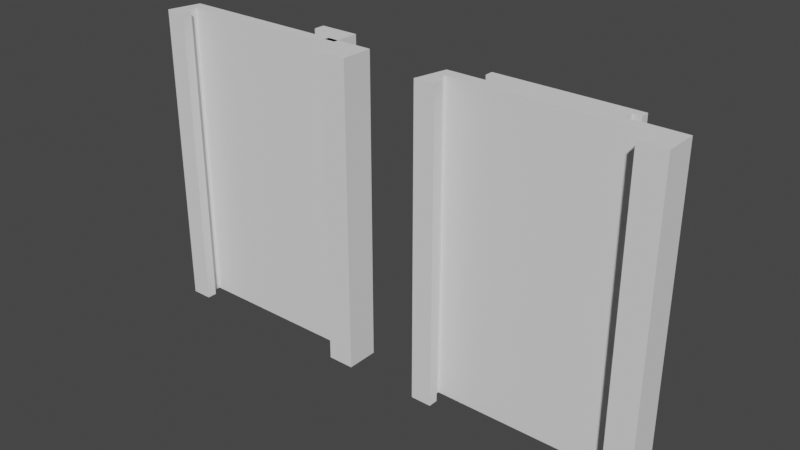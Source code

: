 # Source: PriceDisplayAdapters.blend  (saved by Blender 3.4.6; exported with 4.5.12 LTS)
import bpy
from mathutils import Matrix  # noqa: F401  (used for matrix-valued properties, if any)

bpy.ops.wm.read_factory_settings(use_empty=True)
scene = bpy.context.scene
scene.name = 'Scene'

# ---- collections
col_collection = bpy.data.collections.new('Collection'); scene.collection.children.link(col_collection)

# ---- world
world_world = bpy.data.worlds.new('World'); scene.world = world_world
world_world.use_nodes = True; world_world.node_tree.nodes.clear()
_N = world_world.node_tree.nodes; _L = world_world.node_tree.links
n0 = _N.new('ShaderNodeOutputWorld'); n0.name = 'World Output'; n0.location = (300, 300)
n1 = _N.new('ShaderNodeBackground'); n1.name = 'Background'; n1.location = (10, 300)
n1.inputs[0].default_value = (0.05088, 0.05088, 0.05088, 1.0)
_L.new(n1.outputs[0], n0.inputs[0])
n0.is_active_output = True
world_world.color = (0.05088, 0.05088, 0.05088)
world_world.use_sun_shadow = False
world_world.sun_shadow_jitter_overblur = 0.0

# ---- meshes
me_adapter = bpy.data.meshes.new('adapter')
me_adapter.from_pydata([(1.0, 2.511e-15, 4.235e-19), (4.75, 2.511e-15, 4.235e-19), (1.0, 2.511e-15, 55.0), (4.75, 2.511e-15, 55.0), (4.75, 1.75, 55.0), (4.75, 1.75, 4.235e-19), (3.5, 1.75, 55.0), (3.5, 1.75, 4.235e-19), (3.5, 3.85, 55.0), (3.5, 3.85, 4.235e-19), (37.5, 3.85, 55.0), (37.5, 3.85, 4.235e-19), (37.5, 1.75, 55.0), (37.5, 1.75, 4.235e-19), (36.25, 1.75, 55.0), (36.25, 1.75, 4.235e-19), (36.25, 5.59e-16, 55.0), (36.25, 5.59e-16, 4.235e-19), (41.0, 0.0, 55.0), (36.25, 5.817e-16, 55.0), (41.0, 0.0, 4.235e-19), (36.25, 5.817e-16, 4.235e-19), (41.0, 5.85, 55.0), (41.0, 5.85, 4.235e-19), (31.5, 5.85, 55.0), (31.5, 5.85, 4.235e-19), (31.5, 7.65, 55.0), (31.5, 7.65, 4.235e-19), (33.0, 7.65, 55.0), (33.0, 7.65, 4.235e-19), (33.0, 9.15, 55.0), (33.0, 9.15, 4.235e-19), (8.0, 9.15, 55.0), (8.0, 9.15, 4.235e-19), (8.0, 7.65, 55.0), (8.0, 7.65, 4.235e-19), (9.5, 7.65, 55.0), (9.5, 7.65, 4.235e-19), (9.5, 5.85, 55.0), (9.5, 5.85, 4.235e-19), (2.358, 5.85, 55.0), (2.358, 5.85, 4.235e-19), (1.0, 2.511e-15, 0.0)], [], [(0, 1, 2), (2, 1, 3), (4, 3, 5), (5, 3, 1), (6, 4, 7), (7, 4, 5), (8, 6, 9), (9, 6, 7), (10, 8, 11), (11, 8, 9), (12, 10, 13), (13, 10, 11), (14, 12, 15), (15, 12, 13), (16, 14, 17), (17, 14, 15), (18, 19, 20), (20, 19, 21), (22, 18, 23), (23, 18, 20), (24, 22, 25), (25, 22, 23), (26, 24, 27), (27, 24, 25), (28, 26, 29), (29, 26, 27), (30, 28, 31), (31, 28, 29), (32, 30, 33), (33, 30, 31), (34, 32, 35), (35, 32, 33), (36, 34, 37), (37, 34, 35), (38, 36, 39), (39, 36, 37), (40, 38, 41), (41, 38, 39), (26, 28, 30), (3, 4, 2), (2, 4, 6), (2, 6, 40), (40, 6, 8), (40, 8, 38), (32, 34, 36), (14, 19, 12), (12, 19, 18), (12, 18, 10), (10, 18, 22), (10, 22, 24), (30, 32, 26), (26, 32, 36), (26, 36, 24), (24, 36, 38), (24, 38, 10), (10, 38, 8), (37, 35, 33), (31, 29, 27), (39, 11, 9), (5, 1, 7), (7, 1, 0), (7, 0, 9), (9, 0, 41), (9, 41, 39), (21, 15, 20), (20, 15, 13), (20, 13, 23), (23, 13, 11), (23, 11, 25), (25, 11, 39), (25, 39, 27), (27, 39, 37), (27, 37, 31), (31, 37, 33), (2, 40, 42), (42, 40, 41)])
me_adapter.update()
me_adapter_001 = bpy.data.meshes.new('adapter.001')
me_adapter_001.from_pydata([(1.0, 0.0, -0.008294), (4.75, 0.0, -0.008294), (1.0, 0.0, 55.02), (4.75, 0.0, 55.02), (4.75, 1.75, 55.02), (4.75, 1.75, -0.008294), (3.5, 1.75, 55.02), (3.5, 1.75, -0.008294), (3.5, 3.85, 55.02), (3.5, 3.85, -0.008294), (37.5, 3.85, 55.02), (37.5, 3.85, -0.008294), (37.5, 1.75, 55.02), (37.5, 1.75, -0.008294), (36.25, 1.75, 55.02), (36.25, 1.75, -0.008294), (36.25, 0.0, 55.02), (36.25, 0.0, -0.008294), (41.0, 0.0, 55.02), (36.25, 0.0, 55.02), (41.0, 0.0, -0.008294), (36.25, 0.0, -0.008294), (41.0, 5.85, 55.02), (41.0, 5.85, -0.008294), (31.5, 5.85, 55.02), (31.5, 5.85, -0.008294), (9.5, 5.85, 55.02), (9.5, 5.85, -0.008294), (2.358, 5.85, 55.02), (2.358, 5.85, -0.008294), (1.0, 0.0, -0.008294), (32.47, 4.98, -0.008294), (32.47, 4.98, 55.02), (32.47, 8.021, -0.008294), (32.47, 8.021, 55.02), (34.47, 4.98, -0.008294), (34.47, 4.98, 55.02), (34.47, 8.021, -0.008294), (34.47, 8.021, 55.02), (32.47, 10.0, -0.008294), (32.47, 10.0, 55.02), (34.47, 10.0, -0.008294), (34.47, 10.0, 55.02), (27.44, 8.021, -0.008294), (27.44, 8.021, 55.02), (27.44, 10.0, -0.008294), (27.44, 10.0, 55.02)], [], [(0, 1, 2), (2, 1, 3), (4, 3, 5), (5, 3, 1), (6, 4, 7), (7, 4, 5), (8, 6, 9), (9, 6, 7), (10, 8, 11), (11, 8, 9), (12, 10, 13), (13, 10, 11), (14, 12, 15), (15, 12, 13), (16, 14, 17), (17, 14, 15), (18, 19, 20), (20, 19, 21), (22, 18, 23), (23, 18, 20), (24, 22, 25), (25, 22, 23), (25, 27, 26, 24), (28, 26, 29), (29, 26, 27), (3, 4, 2), (2, 4, 6), (2, 6, 28), (28, 6, 8), (28, 8, 26), (14, 19, 12), (12, 19, 18), (12, 18, 10), (10, 18, 22), (10, 22, 24), (24, 26, 10), (10, 26, 8), (27, 11, 9), (5, 1, 7), (7, 1, 0), (7, 0, 9), (9, 0, 29), (9, 29, 27), (21, 15, 20), (20, 15, 13), (20, 13, 23), (23, 13, 11), (23, 11, 25), (25, 11, 27), (2, 28, 30), (30, 28, 29), (31, 32, 34, 33), (34, 38, 42, 40), (37, 38, 36, 35), (35, 36, 32, 31), (33, 37, 35, 31), (38, 34, 32, 36), (39, 40, 42, 41), (39, 33, 43, 45), (38, 37, 41, 42), (37, 33, 39, 41), (43, 44, 46, 45), (33, 34, 44, 43), (40, 39, 45, 46), (34, 40, 46, 44)])
_uv = me_adapter_001.uv_layers.new(name='UVMap')
_uv.uv.foreach_set('vector', [0.0, 0.0, 0.0, 0.0, 0.0, 0.0, 0.0, 0.0, 0.0, 0.0, 0.0, 0.0, 0.0, 0.0, 0.0, 0.0, 0.0, 0.0, 0.0, 0.0, 0.0, 0.0, 0.0, 0.0, 0.0, 0.0, 0.0, 0.0, 0.0, 0.0, 0.0, 0.0, 0.0, 0.0, 0.0, 0.0, 0.0, 0.0, 0.0, 0.0, 0.0, 0.0, 0.0, 0.0, 0.0, 0.0, 0.0, 0.0, 0.0, 0.0, 0.0, 0.0, 0.0, 0.0, 0.0, 0.0, 0.0, 0.0, 0.0, 0.0, 0.0, 0.0, 0.0, 0.0, 0.0, 0.0, 0.0, 0.0, 0.0, 0.0, 0.0, 0.0, 0.0, 0.0, 0.0, 0.0, 0.0, 0.0, 0.0, 0.0, 0.0, 0.0, 0.0, 0.0, 0.0, 0.0, 0.0, 0.0, 0.0, 0.0, 0.0, 0.0, 0.0, 0.0, 0.0, 0.0, 0.0, 0.0, 0.0, 0.0, 0.0, 0.0, 0.0, 0.0, 0.0, 0.0, 0.0, 0.0, 0.0, 0.0, 0.0, 0.0, 0.0, 0.0, 0.0, 0.0, 0.0, 0.0, 0.0, 0.0, 0.0, 0.0, 0.0, 0.0, 0.0, 0.0, 0.0, 0.0, 0.0, 0.0, 0.0, 0.0, 0.0, 0.0, 1.0, 0.0, 1.0, 1.0, 0.0, 1.0, 0.0, 0.0, 0.0, 0.0, 0.0, 0.0, 0.0, 0.0, 0.0, 0.0, 0.0, 0.0, 0.0, 0.0, 0.0, 0.0, 0.0, 0.0, 0.0, 0.0, 0.0, 0.0, 0.0, 0.0, 0.0, 0.0, 0.0, 0.0, 0.0, 0.0, 0.0, 0.0, 0.0, 0.0, 0.0, 0.0, 0.0, 0.0, 0.0, 0.0, 0.0, 0.0, 0.0, 0.0, 0.0, 0.0, 0.0, 0.0, 0.0, 0.0, 0.0, 0.0, 0.0, 0.0, 0.0, 0.0, 0.0, 0.0, 0.0, 0.0, 0.0, 0.0, 0.0, 0.0, 0.0, 0.0, 0.0, 0.0, 0.0, 0.0, 0.0, 0.0, 0.0, 0.0, 0.0, 0.0, 0.0, 0.0, 0.0, 0.0, 0.0, 0.0, 0.0, 0.0, 0.0, 0.0, 0.0, 0.0, 0.0, 0.0, 0.0, 0.0, 0.0, 0.0, 0.0, 0.0, 0.0, 0.0, 0.0, 0.0, 0.0, 0.0, 0.0, 0.0, 0.0, 0.0, 0.0, 0.0, 0.0, 0.0, 0.0, 0.0, 0.0, 0.0, 0.0, 0.0, 0.0, 0.0, 0.0, 0.0, 0.0, 0.0, 0.0, 0.0, 0.0, 0.0, 0.0, 0.0, 0.0, 0.0, 0.0, 0.0, 0.0, 0.0, 0.0, 0.0, 0.0, 0.0, 0.0, 0.0, 0.0, 0.0, 0.0, 0.0, 0.0, 0.0, 0.0, 0.0, 0.0, 0.0, 0.0, 0.0, 0.0, 0.0, 0.0, 0.0, 0.0, 0.0, 0.0, 0.0, 0.0, 0.0, 0.0, 0.0, 0.0, 0.0, 0.0, 0.0, 0.375, 0.0, 0.625, 0.0, 0.625, 0.25, 0.375, 0.25, 0.875, 0.5, 0.625, 0.5, 0.625, 0.5, 0.875, 0.5, 0.375, 0.5, 0.625, 0.5, 0.625, 0.75, 0.375, 0.75, 0.375, 0.75, 0.625, 0.75, 0.625, 1.0, 0.375, 1.0, 0.125, 0.5, 0.375, 0.5, 0.375, 0.75, 0.125, 0.75, 0.625, 0.5, 0.875, 0.5, 0.875, 0.75, 0.625, 0.75, 0.375, 0.25, 0.625, 0.25, 0.625, 0.5, 0.375, 0.5, 0.125, 0.5, 0.125, 0.5, 0.125, 0.5, 0.125, 0.5, 0.625, 0.5, 0.375, 0.5, 0.375, 0.5, 0.625, 0.5, 0.375, 0.5, 0.125, 0.5, 0.125, 0.5, 0.375, 0.5, 0.375, 0.25, 0.625, 0.25, 0.625, 0.25, 0.375, 0.25, 0.375, 0.25, 0.625, 0.25, 0.625, 0.25, 0.375, 0.25, 0.625, 0.25, 0.375, 0.25, 0.375, 0.25, 0.625, 0.25, 0.875, 0.5, 0.875, 0.5, 0.875, 0.5, 0.875, 0.5])
me_adapter_001.update()
me_adapter_001.normals_split_custom_set([tuple(v) for v in zip(*[iter([0.0, -1.0, 0.0, 0.0, -1.0, 0.0, 0.0, -1.0, 0.0, 0.0, -1.0, 0.0, 0.0, -1.0, 0.0, 0.0, -1.0, 0.0, 1.0, 0.0, 0.0, 1.0, 0.0, 0.0, 1.0, 0.0, 0.0, 1.0, 0.0, 0.0, 1.0, 0.0, 0.0, 1.0, 0.0, 0.0, 0.0, 1.0, 0.0, 0.0, 1.0, 0.0, 0.0, 1.0, 0.0, 0.0, 1.0, 0.0, 0.0, 1.0, 0.0, 0.0, 1.0, 0.0, 1.0, 0.0, 0.0, 1.0, 0.0, 0.0, 1.0, 0.0, 0.0, 1.0, 0.0, 0.0, 1.0, 0.0, 0.0, 1.0, 0.0, 0.0, 0.0, -1.0, 0.0, 0.0, -1.0, 0.0, 0.0, -1.0, 0.0, 0.0, -1.0, 0.0, 0.0, -1.0, 0.0, 0.0, -1.0, 0.0, -1.0, 0.0, 0.0, -1.0, 0.0, 0.0, -1.0, 0.0, 0.0, -1.0, 0.0, 0.0, -1.0, 0.0, 0.0, -1.0, 0.0, 0.0, 0.0, 1.0, 0.0, 0.0, 1.0, 0.0, 0.0, 1.0, 0.0, 0.0, 1.0, 0.0, 0.0, 1.0, 0.0, 0.0, 1.0, 0.0, -1.0, 0.0, 0.0, -1.0, 0.0, 0.0, -1.0, 0.0, 0.0, -1.0, 0.0, 0.0, -1.0, 0.0, 0.0, -1.0, 0.0, 0.0, 0.0, -1.0, 0.0, 0.0, -1.0, 0.0, 0.0, -1.0, 0.0, 0.0, -1.0, 0.0, 0.0, -1.0, 0.0, 0.0, -1.0, 0.0, 1.0, 0.0, 0.0, 1.0, 0.0, 0.0, 1.0, 0.0, 0.0, 1.0, 0.0, 0.0, 1.0, 0.0, 0.0, 1.0, 0.0, 0.0, 0.0, 1.0, 0.0, 0.0, 1.0, 0.0, 0.0, 1.0, 0.0, 0.0, 1.0, 0.0, 0.0, 1.0, 0.0, 0.0, 1.0, 0.0, 0.0, 1.0, 0.0, 0.0, 1.0, 0.0, 0.0, 1.0, 0.0, 0.0, 1.0, 0.0, 0.0, 1.0, 0.0, 0.0, 1.0, 0.0, 0.0, 1.0, 0.0, 0.0, 1.0, 0.0, 0.0, 1.0, 0.0, 0.0, 1.0, 0.0, 0.0, 0.0, 1.0, 0.0, 0.0, 1.0, 0.0, 0.0, 1.0, 0.0, 0.0, 1.0, 0.0, 0.0, 1.0, 0.0, 0.0, 1.0, 0.0, 0.0, 1.0, 0.0, 0.0, 1.0, 0.0, 0.0, 1.0, 0.0, 0.0, 1.0, 0.0, 0.0, 1.0, 0.0, 0.0, 1.0, 0.0, 0.0, 1.0, 0.0, 0.0, 1.0, 0.0, 0.0, 1.0, 0.0, 0.0, 1.0, 0.0, 0.0, 1.0, 0.0, 0.0, 1.0, 0.0, 0.0, 1.0, 0.0, 0.0, 1.0, 0.0, 0.0, 1.0, 4.152e-06, 0.0, 1.0, 4.152e-06, 0.0, 1.0, 4.152e-06, 0.0, 1.0, 0.0, 0.0, 1.0, 0.0, 0.0, 1.0, 0.0, 0.0, 1.0, 0.0, 0.0, 1.0, 0.0, 0.0, 1.0, 0.0, 0.0, 1.0, 0.0, 0.0, 1.0, 0.0, 0.0, 1.0, 0.0, 0.0, 1.0, 0.0, 0.0, 1.0, 0.0, 0.0, 1.0, 0.0, 0.0, 1.0, 0.0, 0.0, -1.0, 0.0, 0.0, -1.0, 0.0, 0.0, -1.0, 0.0, 0.0, -1.0, 0.0, 0.0, -1.0, 0.0, 0.0, -1.0, 0.0, 0.0, -1.0, 0.0, 0.0, -1.0, 0.0, 0.0, -1.0, 1.419e-09, 0.0, -1.0, 1.419e-09, 0.0, -1.0, 1.419e-09, 0.0, -1.0, 0.0, 0.0, -1.0, 0.0, 0.0, -1.0, 0.0, 0.0, -1.0, 0.0, 0.0, -1.0, 0.0, 0.0, -1.0, 0.0, 0.0, -1.0, 0.0, 0.0, -1.0, 0.0, 0.0, -1.0, 0.0, 0.0, -1.0, 0.0, 0.0, -1.0, 0.0, 0.0, -1.0, 0.0, 0.0, -1.0, 0.0, 0.0, -1.0, 0.0, 0.0, -1.0, 0.0, 0.0, -1.0, -5.068e-10, 0.0, -1.0, -5.068e-10, 0.0, -1.0, -5.068e-10, 0.0, -1.0, 0.0, 0.0, -1.0, 0.0, 0.0, -1.0, 0.0, 0.0, -1.0, 0.0, 0.0, -1.0, 0.0, 0.0, -1.0, 0.0, 0.0, -1.0, -0.9741, 0.2262, 0.0, -0.9741, 0.2262, 0.0, -0.9741, 0.2262, 0.0, -0.9741, 0.2262, 0.0, -0.9741, 0.2262, 0.0, -0.9741, 0.2262, 0.0, -1.0, 0.0, 0.0, -1.0, 0.0, 0.0, -1.0, 0.0, 0.0, -1.0, 0.0, 0.0, 0.0, 0.0, 1.0, 0.0, 0.0, 1.0, 0.0, 0.0, 1.0, 0.0, 0.0, 1.0, 1.0, 0.0, 0.0, 1.0, 0.0, 0.0, 1.0, 0.0, 0.0, 1.0, 0.0, 0.0, 0.0, -1.0, 0.0, 0.0, -1.0, 0.0, 0.0, -1.0, 0.0, 0.0, -1.0, 0.0, 0.0, 0.0, -1.0, 0.0, 0.0, -1.0, 0.0, 0.0, -1.0, 0.0, 0.0, -1.0, 0.0, 0.0, 1.0, 0.0, 0.0, 1.0, 0.0, 0.0, 1.0, 0.0, 0.0, 1.0, 0.0, 1.0, 0.0, 0.0, 1.0, 0.0, 0.0, 1.0, 0.0, 0.0, 1.0, 0.0, 0.0, 0.0, -1.0, 0.0, 0.0, -1.0, 0.0, 0.0, -1.0, 0.0, 0.0, -1.0, 1.0, 0.0, 0.0, 1.0, 0.0, 0.0, 1.0, 0.0, 0.0, 1.0, 0.0, 0.0, 0.0, 0.0, -1.0, 0.0, 0.0, -1.0, 0.0, 0.0, -1.0, 0.0, 0.0, -1.0, -1.0, 0.0, 0.0, -1.0, 0.0, 0.0, -1.0, 0.0, 0.0, -1.0, 0.0, 0.0, 0.0, -1.0, 0.0, 0.0, -1.0, 0.0, 0.0, -1.0, 0.0, 0.0, -1.0, 0.0, 0.0, 1.0, 0.0, 0.0, 1.0, 0.0, 0.0, 1.0, 0.0, 0.0, 1.0, 0.0, 0.0, 0.0, 1.0, 0.0, 0.0, 1.0, 0.0, 0.0, 1.0, 0.0, 0.0, 1.0])] * 3)])

# ---- objects
ob_original_adapter = bpy.data.objects.new('original_adapter', me_adapter)
ob_cardboard_adapter = bpy.data.objects.new('cardboard_adapter', me_adapter_001)

# ---- transforms, parenting, visibility, modifiers, constraints
ob_original_adapter.location = (0.0, 0.0, 0.0)
ob_cardboard_adapter.location = (-53.39, 0.0, 0.0)

# ---- collection membership
col_collection.objects.link(ob_original_adapter)
col_collection.objects.link(ob_cardboard_adapter)

# ---- scene / render settings (as saved in the file)
scene.frame_start = 1; scene.frame_end = 250; scene.frame_set(1)
scene.render.engine = 'BLENDER_EEVEE_NEXT'
scene.cycles.sampling_pattern = 'TABULATED_SOBOL'
scene.cycles.use_light_tree = False
scene.view_settings.view_transform = 'Filmic'
bpy.context.view_layer.update()

# ---- added for rendering (the .blend has no active camera and no usable light): camera, sun
cam_auto = bpy.data.cameras.new('AutoCamera')
cam_auto.lens = 50.0
cam_auto.sensor_width = 36.0
cam_auto.clip_end = 1767.61
ob_auto_camera = bpy.data.objects.new('AutoCamera', cam_auto)
scene.collection.objects.link(ob_auto_camera)
ob_auto_camera.location = (95.0224, -115.862, 108.08)
ob_auto_camera.rotation_euler = (1.09748, -7.21219e-08, 0.694738)
scene.camera = ob_auto_camera
light_auto_sun = bpy.data.lights.new('AutoSun', 'SUN')
light_auto_sun.energy = 3.0
light_auto_sun.angle = 0.0523599
ob_auto_sun = bpy.data.objects.new('AutoSun', light_auto_sun)
scene.collection.objects.link(ob_auto_sun)
ob_auto_sun.rotation_euler = (0.872665, 0.174533, 0.523599)
bpy.context.view_layer.update()
